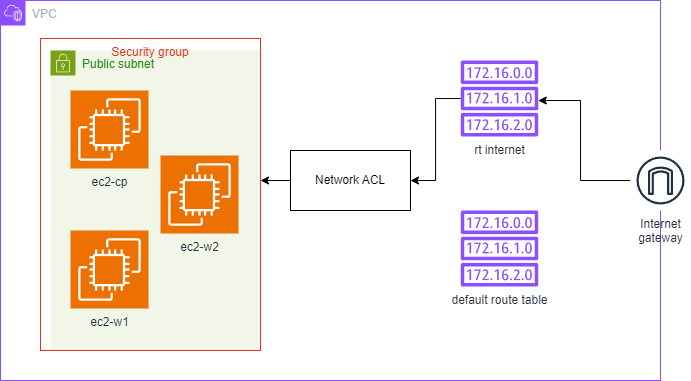

The diagram above was exported from draw.io. Its source (the exported page's mxGraphModel, read from the mxfile embedded in the PNG):
<mxGraphModel dx="1667" dy="455" grid="1" gridSize="10" guides="1" tooltips="1" connect="1" arrows="1" fold="1" page="1" pageScale="1" pageWidth="827" pageHeight="1169" math="0" shadow="0">
  <root>
    <mxCell id="0" />
    <mxCell id="1" parent="0" />
    <mxCell id="8ahsWJC3MQ3NHJCZ4eqF-1" value="VPC" style="points=[[0,0],[0.25,0],[0.5,0],[0.75,0],[1,0],[1,0.25],[1,0.5],[1,0.75],[1,1],[0.75,1],[0.5,1],[0.25,1],[0,1],[0,0.75],[0,0.5],[0,0.25]];outlineConnect=0;gradientColor=none;html=1;whiteSpace=wrap;fontSize=12;fontStyle=0;container=1;pointerEvents=0;collapsible=0;recursiveResize=0;shape=mxgraph.aws4.group;grIcon=mxgraph.aws4.group_vpc2;strokeColor=#8C4FFF;fillColor=none;verticalAlign=top;align=left;spacingLeft=30;fontColor=#AAB7B8;dashed=0;" vertex="1" parent="1">
      <mxGeometry x="-60" y="410" width="660" height="380" as="geometry" />
    </mxCell>
    <mxCell id="8ahsWJC3MQ3NHJCZ4eqF-2" value="Public subnet" style="points=[[0,0],[0.25,0],[0.5,0],[0.75,0],[1,0],[1,0.25],[1,0.5],[1,0.75],[1,1],[0.75,1],[0.5,1],[0.25,1],[0,1],[0,0.75],[0,0.5],[0,0.25]];outlineConnect=0;gradientColor=none;html=1;whiteSpace=wrap;fontSize=12;fontStyle=0;container=1;pointerEvents=0;collapsible=0;recursiveResize=0;shape=mxgraph.aws4.group;grIcon=mxgraph.aws4.group_security_group;grStroke=0;strokeColor=#7AA116;fillColor=#F2F6E8;verticalAlign=top;align=left;spacingLeft=30;fontColor=#248814;dashed=0;" vertex="1" parent="8ahsWJC3MQ3NHJCZ4eqF-1">
      <mxGeometry x="50" y="50" width="210" height="300" as="geometry" />
    </mxCell>
    <mxCell id="8ahsWJC3MQ3NHJCZ4eqF-3" value="ec2-cp" style="sketch=0;points=[[0,0,0],[0.25,0,0],[0.5,0,0],[0.75,0,0],[1,0,0],[0,1,0],[0.25,1,0],[0.5,1,0],[0.75,1,0],[1,1,0],[0,0.25,0],[0,0.5,0],[0,0.75,0],[1,0.25,0],[1,0.5,0],[1,0.75,0]];outlineConnect=0;fontColor=#232F3E;fillColor=#ED7100;strokeColor=#ffffff;dashed=0;verticalLabelPosition=bottom;verticalAlign=top;align=center;html=1;fontSize=12;fontStyle=0;aspect=fixed;shape=mxgraph.aws4.resourceIcon;resIcon=mxgraph.aws4.ec2;" vertex="1" parent="8ahsWJC3MQ3NHJCZ4eqF-2">
      <mxGeometry x="20" y="40" width="78" height="78" as="geometry" />
    </mxCell>
    <mxCell id="8ahsWJC3MQ3NHJCZ4eqF-4" value="ec2-w2" style="sketch=0;points=[[0,0,0],[0.25,0,0],[0.5,0,0],[0.75,0,0],[1,0,0],[0,1,0],[0.25,1,0],[0.5,1,0],[0.75,1,0],[1,1,0],[0,0.25,0],[0,0.5,0],[0,0.75,0],[1,0.25,0],[1,0.5,0],[1,0.75,0]];outlineConnect=0;fontColor=#232F3E;fillColor=#ED7100;strokeColor=#ffffff;dashed=0;verticalLabelPosition=bottom;verticalAlign=top;align=center;html=1;fontSize=12;fontStyle=0;aspect=fixed;shape=mxgraph.aws4.resourceIcon;resIcon=mxgraph.aws4.ec2;" vertex="1" parent="8ahsWJC3MQ3NHJCZ4eqF-2">
      <mxGeometry x="110" y="105" width="78" height="78" as="geometry" />
    </mxCell>
    <mxCell id="8ahsWJC3MQ3NHJCZ4eqF-5" value="ec2-w1" style="sketch=0;points=[[0,0,0],[0.25,0,0],[0.5,0,0],[0.75,0,0],[1,0,0],[0,1,0],[0.25,1,0],[0.5,1,0],[0.75,1,0],[1,1,0],[0,0.25,0],[0,0.5,0],[0,0.75,0],[1,0.25,0],[1,0.5,0],[1,0.75,0]];outlineConnect=0;fontColor=#232F3E;fillColor=#ED7100;strokeColor=#ffffff;dashed=0;verticalLabelPosition=bottom;verticalAlign=top;align=center;html=1;fontSize=12;fontStyle=0;aspect=fixed;shape=mxgraph.aws4.resourceIcon;resIcon=mxgraph.aws4.ec2;" vertex="1" parent="8ahsWJC3MQ3NHJCZ4eqF-2">
      <mxGeometry x="20" y="180" width="78" height="78" as="geometry" />
    </mxCell>
    <mxCell id="8ahsWJC3MQ3NHJCZ4eqF-16" value="Security group" style="fillColor=none;strokeColor=#DD3522;verticalAlign=top;fontStyle=0;fontColor=#DD3522;whiteSpace=wrap;html=1;" vertex="1" parent="8ahsWJC3MQ3NHJCZ4eqF-2">
      <mxGeometry x="-10" y="-12" width="220" height="312" as="geometry" />
    </mxCell>
    <mxCell id="8ahsWJC3MQ3NHJCZ4eqF-8" value="" style="edgeStyle=orthogonalEdgeStyle;rounded=0;orthogonalLoop=1;jettySize=auto;html=1;" edge="1" parent="8ahsWJC3MQ3NHJCZ4eqF-1" source="8ahsWJC3MQ3NHJCZ4eqF-6" target="8ahsWJC3MQ3NHJCZ4eqF-2">
      <mxGeometry relative="1" as="geometry">
        <Array as="points">
          <mxPoint x="290" y="190" />
          <mxPoint x="290" y="190" />
        </Array>
      </mxGeometry>
    </mxCell>
    <mxCell id="8ahsWJC3MQ3NHJCZ4eqF-6" value="Network ACL" style="rounded=0;whiteSpace=wrap;html=1;" vertex="1" parent="8ahsWJC3MQ3NHJCZ4eqF-1">
      <mxGeometry x="290" y="150" width="120" height="60" as="geometry" />
    </mxCell>
    <mxCell id="8ahsWJC3MQ3NHJCZ4eqF-9" value="default route table" style="sketch=0;outlineConnect=0;fontColor=#232F3E;gradientColor=none;fillColor=#8C4FFF;strokeColor=none;dashed=0;verticalLabelPosition=bottom;verticalAlign=top;align=center;html=1;fontSize=12;fontStyle=0;aspect=fixed;pointerEvents=1;shape=mxgraph.aws4.route_table;" vertex="1" parent="8ahsWJC3MQ3NHJCZ4eqF-1">
      <mxGeometry x="460" y="210" width="78" height="76" as="geometry" />
    </mxCell>
    <mxCell id="8ahsWJC3MQ3NHJCZ4eqF-21" value="" style="edgeStyle=orthogonalEdgeStyle;rounded=0;orthogonalLoop=1;jettySize=auto;html=1;entryX=1;entryY=0.5;entryDx=0;entryDy=0;" edge="1" parent="8ahsWJC3MQ3NHJCZ4eqF-1" source="8ahsWJC3MQ3NHJCZ4eqF-17" target="8ahsWJC3MQ3NHJCZ4eqF-6">
      <mxGeometry relative="1" as="geometry">
        <mxPoint x="379.7711167866262" y="78" as="targetPoint" />
      </mxGeometry>
    </mxCell>
    <mxCell id="8ahsWJC3MQ3NHJCZ4eqF-17" value="rt internet" style="sketch=0;outlineConnect=0;fontColor=#232F3E;gradientColor=none;fillColor=#8C4FFF;strokeColor=none;dashed=0;verticalLabelPosition=bottom;verticalAlign=top;align=center;html=1;fontSize=12;fontStyle=0;aspect=fixed;pointerEvents=1;shape=mxgraph.aws4.route_table;" vertex="1" parent="8ahsWJC3MQ3NHJCZ4eqF-1">
      <mxGeometry x="460" y="60" width="78" height="76" as="geometry" />
    </mxCell>
    <mxCell id="8ahsWJC3MQ3NHJCZ4eqF-13" value="" style="edgeStyle=orthogonalEdgeStyle;rounded=0;orthogonalLoop=1;jettySize=auto;html=1;" edge="1" parent="1" source="8ahsWJC3MQ3NHJCZ4eqF-12" target="8ahsWJC3MQ3NHJCZ4eqF-17">
      <mxGeometry relative="1" as="geometry">
        <Array as="points">
          <mxPoint x="520" y="590" />
          <mxPoint x="520" y="510" />
        </Array>
      </mxGeometry>
    </mxCell>
    <mxCell id="8ahsWJC3MQ3NHJCZ4eqF-12" value="Internet&#10;gateway" style="sketch=0;outlineConnect=0;fontColor=#232F3E;gradientColor=none;strokeColor=#232F3E;fillColor=#ffffff;dashed=0;verticalLabelPosition=bottom;verticalAlign=top;align=center;html=1;fontSize=12;fontStyle=0;aspect=fixed;shape=mxgraph.aws4.resourceIcon;resIcon=mxgraph.aws4.internet_gateway;" vertex="1" parent="1">
      <mxGeometry x="570" y="560" width="60" height="60" as="geometry" />
    </mxCell>
  </root>
</mxGraphModel>